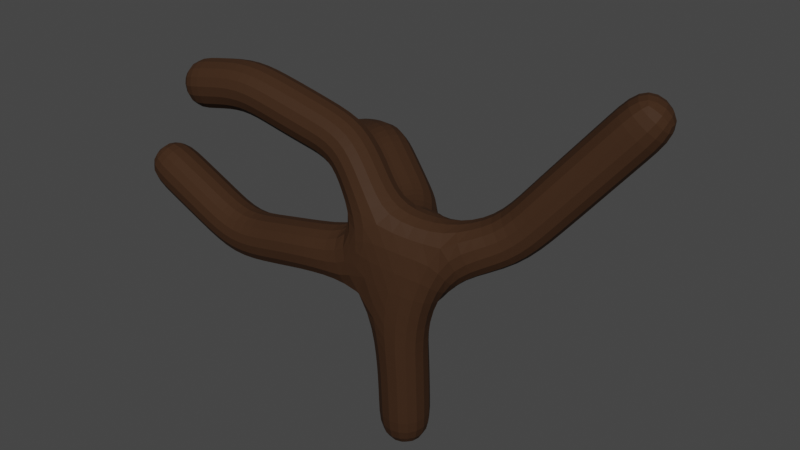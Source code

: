 # Source: tree.blend  (saved by Blender 4.2.66; exported with 4.5.12 LTS)
import bpy
from mathutils import Matrix  # noqa: F401  (used for matrix-valued properties, if any)

bpy.ops.wm.read_factory_settings(use_empty=True)
scene = bpy.context.scene
scene.name = 'Scene'

# ---- collections
col_collection = bpy.data.collections.new('Collection'); scene.collection.children.link(col_collection)

# ---- materials (node trees are filled in below, after node groups)
mat_treebark = bpy.data.materials.new('TreeBark')
mat_treebark.use_transparent_shadow = False

# ---- material node trees
mat_treebark.use_nodes = True; mat_treebark.node_tree.nodes.clear()
_N = mat_treebark.node_tree.nodes; _L = mat_treebark.node_tree.links
n0 = _N.new('ShaderNodeBsdfPrincipled'); n0.name = 'Principled BSDF'; n0.location = (10, 300)
n0.distribution = 'GGX'
n0.subsurface_method = 'RANDOM_WALK_SKIN'
n0.inputs[0].default_value = (0.04863, 0.02419, 0.01295, 1.0)
n0.inputs[3].default_value = 1.45
n0.inputs[13].default_value = 0.05
n0.inputs[27].default_value = (0.0, 0.0, 0.0, 1.0)
n0.inputs[28].default_value = 1.0
n1 = _N.new('ShaderNodeOutputMaterial'); n1.name = 'Material Output'; n1.location = (300, 300)
_L.new(n0.outputs[0], n1.inputs[0])
n1.is_active_output = True

# ---- world
world_world = bpy.data.worlds.new('World'); scene.world = world_world
world_world.use_nodes = True; world_world.node_tree.nodes.clear()
_N = world_world.node_tree.nodes; _L = world_world.node_tree.links
n0 = _N.new('ShaderNodeOutputWorld'); n0.name = 'World Output'; n0.location = (300, 300)
n1 = _N.new('ShaderNodeBackground'); n1.name = 'Background'; n1.location = (10, 300)
n1.inputs[0].default_value = (0.05088, 0.05088, 0.05088, 1.0)
_L.new(n1.outputs[0], n0.inputs[0])
n0.is_active_output = True
world_world.color = (0.05088, 0.05088, 0.05088)
world_world.use_sun_shadow = False
world_world.sun_shadow_jitter_overblur = 0.0

# ---- meshes
me_plane_003 = bpy.data.meshes.new('Plane.003')
me_plane_003.from_pydata([(0.3735, 0.9325, -2.441), (0.451, 0.9336, -0.4833), (0.5131, -0.9261, -0.8214), (0.5205, -2.129, -0.2678), (-0.02731, 1.707, -0.2385), (-0.5169, 2.786, 1.143), (0.2213, 0.1724, 0.3342), (0.388, -0.8795, 0.6733), (0.516, -1.575, 0.5671), (-0.3277, 0.4783, -0.4939), (-0.8803, -0.3826, -0.1823), (-1.249, -1.198, -0.4741)], [(0, 1), (1, 2), (2, 3), (1, 4), (4, 5), (1, 6), (6, 7), (7, 8), (1, 9), (9, 10), (10, 11)], [])
_uv = me_plane_003.uv_layers.new(name='UVMap')
_uv.uv.foreach_set('vector', [])
me_plane_003.materials.append(mat_treebark)
me_plane_003.update()

# ---- objects
ob_terrain_tree = bpy.data.objects.new('terrain_tree', me_plane_003)

# ---- transforms, parenting, visibility, modifiers, constraints
ob_terrain_tree.location = (-0.6793, 0.6938, 0.6235)
ob_terrain_tree.rotation_euler = (0.0, 0.0, -1.571)
ob_terrain_tree.scale = (1.5, 1.5, 1.5)
_m = ob_terrain_tree.modifiers.new('Skin', 'SKIN')
_m = ob_terrain_tree.modifiers.new('Subdivision', 'SUBSURF')
_m.levels = 2
_m = ob_terrain_tree.modifiers.new('Triangulate', 'TRIANGULATE')
_m.quad_method = 'FIXED_ALTERNATE'

# ---- collection membership
col_collection.objects.link(ob_terrain_tree)

# ---- scene / render settings (as saved in the file)
scene.frame_start = 1; scene.frame_end = 250; scene.frame_set(1)
scene.render.engine = 'BLENDER_EEVEE_NEXT'
scene.cycles.sampling_pattern = 'TABULATED_SOBOL'
scene.view_settings.view_transform = 'Filmic'
bpy.context.view_layer.update()

# ---- added for rendering (the .blend has no active camera and no usable light): camera, sun
cam_auto = bpy.data.cameras.new('AutoCamera')
cam_auto.lens = 50.0
cam_auto.sensor_width = 36.0
cam_auto.clip_end = 1000.0
ob_auto_camera = bpy.data.objects.new('AutoCamera', cam_auto)
scene.collection.objects.link(ob_auto_camera)
ob_auto_camera.location = (8.71598, -9.59006, 6.81234)
ob_auto_camera.rotation_euler = (1.09748, -7.21219e-08, 0.694738)
scene.camera = ob_auto_camera
light_auto_sun = bpy.data.lights.new('AutoSun', 'SUN')
light_auto_sun.energy = 3.0
light_auto_sun.angle = 0.0523599
ob_auto_sun = bpy.data.objects.new('AutoSun', light_auto_sun)
scene.collection.objects.link(ob_auto_sun)
ob_auto_sun.rotation_euler = (0.872665, 0.174533, 0.523599)
bpy.context.view_layer.update()
